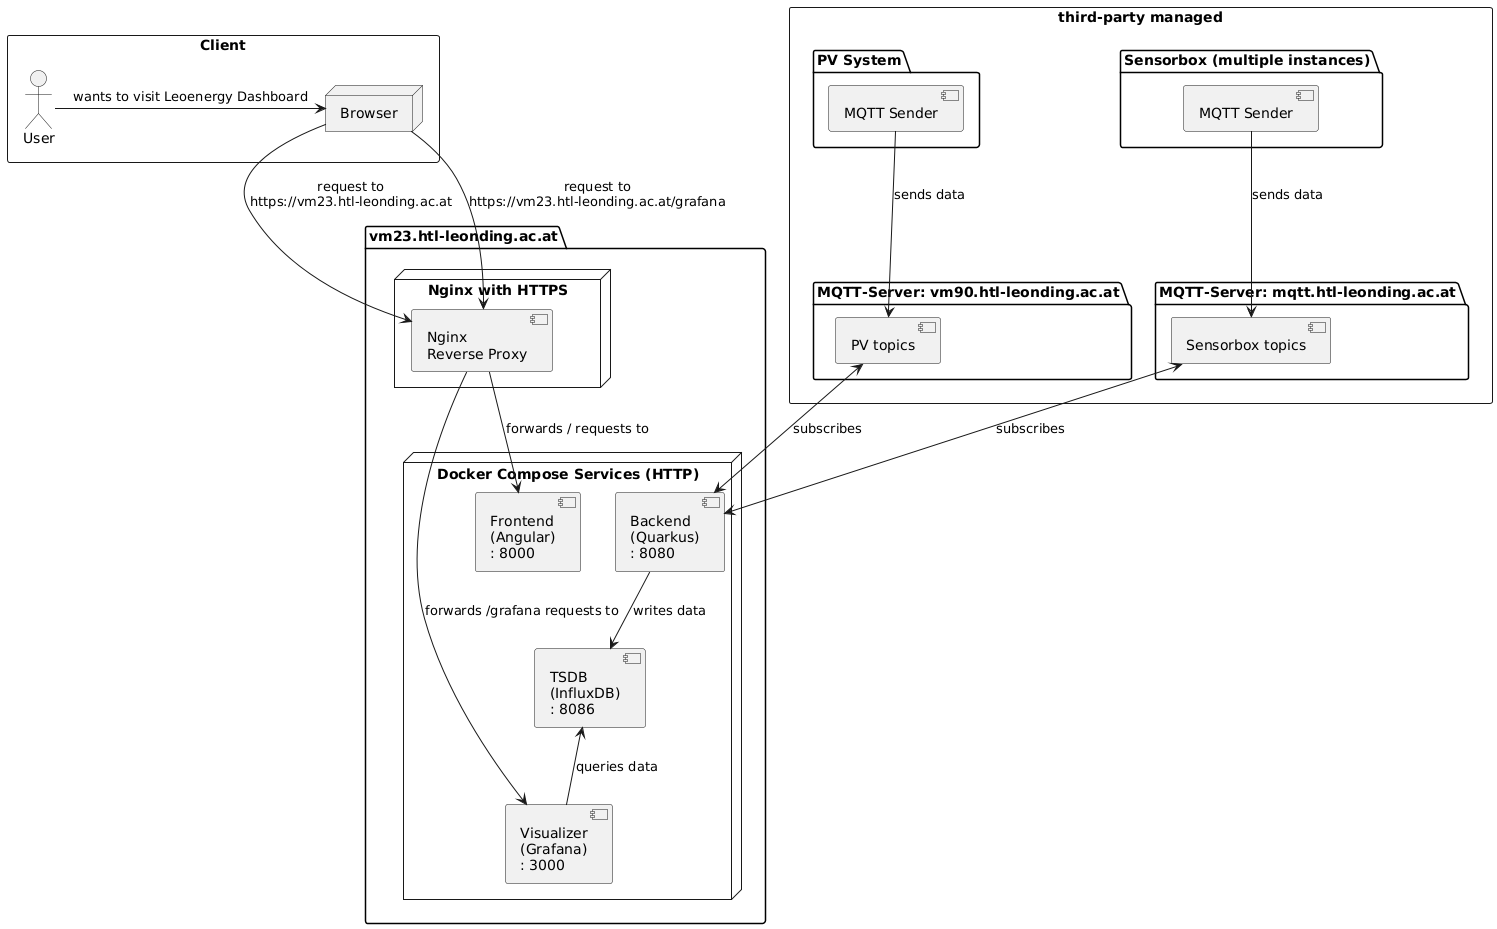

The diagram above was rendered by PlantUML. Its source (embedded in the PNG):
@startuml
!define ICONURL https://raw.githubusercontent.com/tupadr3/plantuml-icon-font-sprites/v2.0.0/common

skinparam monochrome true
skinparam backgroundColor White

rectangle "Client" {
    actor User as user

    node "Browser" as browser {

    }
}

rectangle "third-party managed" {
    package "PV System" as pv {
        [MQTT Sender] as pvsender
    }

    package "Sensorbox (multiple instances)" as sb {
        [MQTT Sender] as sbsender
    }

    package "MQTT-Server: vm90.htl-leonding.ac.at" as mqttServerPV {
        [PV topics] as mqttpv
    }

    package "MQTT-Server: mqtt.htl-leonding.ac.at" as mqttServerSB {
        [Sensorbox topics] as mqttsb
    }
}

package "vm23.htl-leonding.ac.at" as dockerHost {
    node "Docker Compose Services (HTTP)" {
        [Backend\n(Quarkus)\n: 8080] as backend
        [TSDB\n(InfluxDB)\n: 8086] as influxdb
        [Visualizer\n(Grafana)\n: 3000] as grafana
        [Frontend\n(Angular)\n: 8000] as angular
    }

    node "Nginx with HTTPS" {
        [Nginx\nReverse Proxy] as nginx
    }
}

mqttpv <--> backend : subscribes
mqttsb <--> backend : subscribes
backend --> influxdb : writes data
influxdb <-- grafana : queries data
pvsender --> mqttpv : sends data
sbsender --> mqttsb : sends data

nginx --> angular : forwards / requests to
nginx --> grafana : forwards /grafana requests to
browser --> nginx : request to\nhttps://vm23.htl-leonding.ac.at
browser --> nginx : request to\nhttps://vm23.htl-leonding.ac.at/grafana
user -r-> browser : wants to visit Leoenergy Dashboard
@enduml